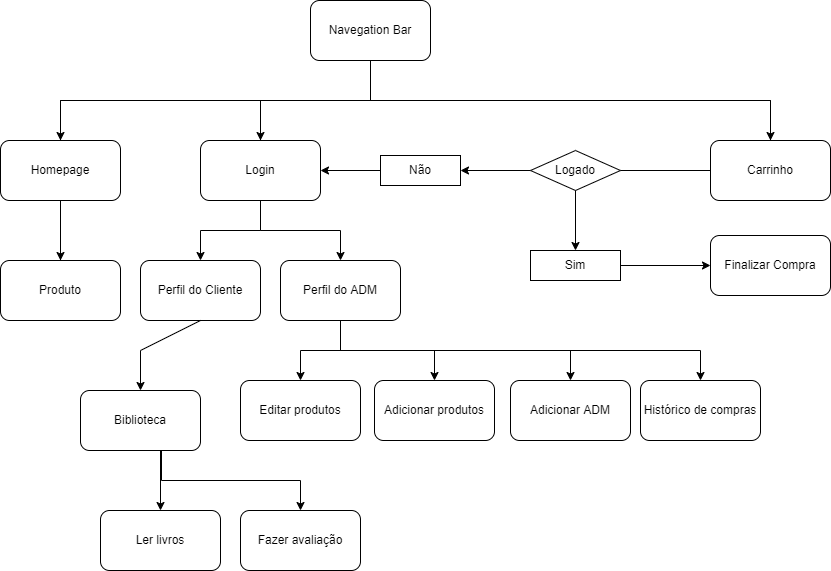

The diagram above was exported from draw.io. Its source (the exported page's mxGraphModel, read from the mxfile embedded in the PNG):
<mxGraphModel dx="1037" dy="587" grid="1" gridSize="10" guides="1" tooltips="1" connect="1" arrows="1" fold="1" page="1" pageScale="1" pageWidth="827" pageHeight="1169" math="0" shadow="0">
  <root>
    <mxCell id="0" />
    <mxCell id="1" parent="0" />
    <mxCell id="R8634nKlHJwJqpupdcy8-1" value="Navegation Bar" style="rounded=1;whiteSpace=wrap;html=1;" parent="1" vertex="1">
      <mxGeometry x="350" y="120" width="120" height="60" as="geometry" />
    </mxCell>
    <mxCell id="R8634nKlHJwJqpupdcy8-2" value="Homepage" style="rounded=1;whiteSpace=wrap;html=1;" parent="1" vertex="1">
      <mxGeometry x="40" y="260" width="120" height="60" as="geometry" />
    </mxCell>
    <mxCell id="R8634nKlHJwJqpupdcy8-3" value="Login" style="rounded=1;whiteSpace=wrap;html=1;" parent="1" vertex="1">
      <mxGeometry x="240" y="260" width="120" height="60" as="geometry" />
    </mxCell>
    <mxCell id="R8634nKlHJwJqpupdcy8-4" value="Perfil do Cliente" style="rounded=1;whiteSpace=wrap;html=1;" parent="1" vertex="1">
      <mxGeometry x="180" y="380" width="120" height="60" as="geometry" />
    </mxCell>
    <mxCell id="R8634nKlHJwJqpupdcy8-5" value="Carrinho" style="rounded=1;whiteSpace=wrap;html=1;" parent="1" vertex="1">
      <mxGeometry x="750" y="260" width="120" height="60" as="geometry" />
    </mxCell>
    <mxCell id="R8634nKlHJwJqpupdcy8-6" value="Finalizar Compra" style="rounded=1;whiteSpace=wrap;html=1;" parent="1" vertex="1">
      <mxGeometry x="750" y="355" width="120" height="60" as="geometry" />
    </mxCell>
    <mxCell id="R8634nKlHJwJqpupdcy8-7" value="Produto" style="rounded=1;whiteSpace=wrap;html=1;" parent="1" vertex="1">
      <mxGeometry x="40" y="380" width="120" height="60" as="geometry" />
    </mxCell>
    <mxCell id="7MiCyHX7IpO6CfvJ29FN-16" style="edgeStyle=orthogonalEdgeStyle;rounded=0;orthogonalLoop=1;jettySize=auto;html=1;exitX=0.75;exitY=1;exitDx=0;exitDy=0;entryX=0.5;entryY=0;entryDx=0;entryDy=0;" parent="1" source="R8634nKlHJwJqpupdcy8-8" target="7MiCyHX7IpO6CfvJ29FN-15" edge="1">
      <mxGeometry relative="1" as="geometry">
        <Array as="points">
          <mxPoint x="380" y="440" />
          <mxPoint x="380" y="470" />
          <mxPoint x="474" y="470" />
        </Array>
      </mxGeometry>
    </mxCell>
    <mxCell id="7MiCyHX7IpO6CfvJ29FN-17" style="edgeStyle=orthogonalEdgeStyle;rounded=0;orthogonalLoop=1;jettySize=auto;html=1;exitX=0.5;exitY=1;exitDx=0;exitDy=0;entryX=0.5;entryY=0;entryDx=0;entryDy=0;" parent="1" source="R8634nKlHJwJqpupdcy8-8" target="R8634nKlHJwJqpupdcy8-10" edge="1">
      <mxGeometry relative="1" as="geometry" />
    </mxCell>
    <mxCell id="R8634nKlHJwJqpupdcy8-8" value="Perfil do ADM" style="rounded=1;whiteSpace=wrap;html=1;" parent="1" vertex="1">
      <mxGeometry x="320" y="380" width="120" height="60" as="geometry" />
    </mxCell>
    <mxCell id="7MiCyHX7IpO6CfvJ29FN-14" style="edgeStyle=orthogonalEdgeStyle;rounded=0;orthogonalLoop=1;jettySize=auto;html=1;exitX=0.5;exitY=1;exitDx=0;exitDy=0;" parent="1" source="R8634nKlHJwJqpupdcy8-9" target="7MiCyHX7IpO6CfvJ29FN-1" edge="1">
      <mxGeometry relative="1" as="geometry">
        <Array as="points">
          <mxPoint x="200" y="570" />
        </Array>
      </mxGeometry>
    </mxCell>
    <mxCell id="R8634nKlHJwJqpupdcy8-9" value="Biblioteca" style="rounded=1;whiteSpace=wrap;html=1;" parent="1" vertex="1">
      <mxGeometry x="120" y="510" width="120" height="60" as="geometry" />
    </mxCell>
    <mxCell id="R8634nKlHJwJqpupdcy8-10" value="Editar produtos" style="rounded=1;whiteSpace=wrap;html=1;" parent="1" vertex="1">
      <mxGeometry x="280" y="500" width="120" height="60" as="geometry" />
    </mxCell>
    <mxCell id="R8634nKlHJwJqpupdcy8-12" value="" style="endArrow=none;html=1;rounded=0;exitX=0.5;exitY=0;exitDx=0;exitDy=0;" parent="1" source="R8634nKlHJwJqpupdcy8-3" edge="1">
      <mxGeometry width="50" height="50" relative="1" as="geometry">
        <mxPoint x="150" y="230" as="sourcePoint" />
        <mxPoint x="300" y="220" as="targetPoint" />
      </mxGeometry>
    </mxCell>
    <mxCell id="R8634nKlHJwJqpupdcy8-13" value="" style="endArrow=none;html=1;rounded=0;exitX=0.5;exitY=0;exitDx=0;exitDy=0;" parent="1" source="R8634nKlHJwJqpupdcy8-2" edge="1">
      <mxGeometry width="50" height="50" relative="1" as="geometry">
        <mxPoint x="70" y="240" as="sourcePoint" />
        <mxPoint x="300" y="220" as="targetPoint" />
        <Array as="points">
          <mxPoint x="100" y="220" />
        </Array>
      </mxGeometry>
    </mxCell>
    <mxCell id="R8634nKlHJwJqpupdcy8-15" value="" style="endArrow=none;html=1;rounded=0;entryX=0.5;entryY=0;entryDx=0;entryDy=0;" parent="1" target="R8634nKlHJwJqpupdcy8-5" edge="1">
      <mxGeometry width="50" height="50" relative="1" as="geometry">
        <mxPoint x="410" y="220" as="sourcePoint" />
        <mxPoint x="620" y="140" as="targetPoint" />
        <Array as="points">
          <mxPoint x="810" y="220" />
        </Array>
      </mxGeometry>
    </mxCell>
    <mxCell id="R8634nKlHJwJqpupdcy8-16" value="" style="endArrow=none;html=1;rounded=0;entryX=0.5;entryY=1;entryDx=0;entryDy=0;exitX=0.5;exitY=0;exitDx=0;exitDy=0;" parent="1" source="R8634nKlHJwJqpupdcy8-7" target="R8634nKlHJwJqpupdcy8-2" edge="1">
      <mxGeometry width="50" height="50" relative="1" as="geometry">
        <mxPoint x="20" y="380" as="sourcePoint" />
        <mxPoint x="70" y="330" as="targetPoint" />
      </mxGeometry>
    </mxCell>
    <mxCell id="7MiCyHX7IpO6CfvJ29FN-1" value="Ler livros" style="rounded=1;whiteSpace=wrap;html=1;" parent="1" vertex="1">
      <mxGeometry x="140" y="630" width="120" height="60" as="geometry" />
    </mxCell>
    <mxCell id="7MiCyHX7IpO6CfvJ29FN-4" value="" style="endArrow=classic;html=1;rounded=0;exitX=0.5;exitY=1;exitDx=0;exitDy=0;entryX=0.5;entryY=0;entryDx=0;entryDy=0;" parent="1" source="R8634nKlHJwJqpupdcy8-1" target="R8634nKlHJwJqpupdcy8-2" edge="1">
      <mxGeometry width="50" height="50" relative="1" as="geometry">
        <mxPoint x="520" y="120" as="sourcePoint" />
        <mxPoint x="520" y="210" as="targetPoint" />
        <Array as="points">
          <mxPoint x="410" y="220" />
          <mxPoint x="100" y="220" />
        </Array>
      </mxGeometry>
    </mxCell>
    <mxCell id="7MiCyHX7IpO6CfvJ29FN-5" value="" style="endArrow=classic;html=1;rounded=0;exitX=0.5;exitY=1;exitDx=0;exitDy=0;entryX=0.5;entryY=0;entryDx=0;entryDy=0;" parent="1" source="R8634nKlHJwJqpupdcy8-1" target="R8634nKlHJwJqpupdcy8-3" edge="1">
      <mxGeometry width="50" height="50" relative="1" as="geometry">
        <mxPoint x="470" y="200" as="sourcePoint" />
        <mxPoint x="130" y="280" as="targetPoint" />
        <Array as="points">
          <mxPoint x="410" y="220" />
          <mxPoint x="300" y="220" />
        </Array>
      </mxGeometry>
    </mxCell>
    <mxCell id="7MiCyHX7IpO6CfvJ29FN-8" value="" style="endArrow=classic;html=1;rounded=0;entryX=0.5;entryY=0;entryDx=0;entryDy=0;" parent="1" target="R8634nKlHJwJqpupdcy8-4" edge="1">
      <mxGeometry width="50" height="50" relative="1" as="geometry">
        <mxPoint x="300" y="320" as="sourcePoint" />
        <mxPoint x="280" y="370" as="targetPoint" />
        <Array as="points">
          <mxPoint x="300" y="330" />
          <mxPoint x="300" y="350" />
          <mxPoint x="240" y="350" />
        </Array>
      </mxGeometry>
    </mxCell>
    <mxCell id="7MiCyHX7IpO6CfvJ29FN-9" value="" style="endArrow=classic;html=1;rounded=0;entryX=0.5;entryY=0;entryDx=0;entryDy=0;" parent="1" target="R8634nKlHJwJqpupdcy8-8" edge="1">
      <mxGeometry width="50" height="50" relative="1" as="geometry">
        <mxPoint x="270" y="320" as="sourcePoint" />
        <mxPoint x="250" y="390" as="targetPoint" />
        <Array as="points">
          <mxPoint x="300" y="320" />
          <mxPoint x="300" y="340" />
          <mxPoint x="300" y="350" />
          <mxPoint x="380" y="350" />
        </Array>
      </mxGeometry>
    </mxCell>
    <mxCell id="7MiCyHX7IpO6CfvJ29FN-10" value="" style="endArrow=classic;html=1;rounded=0;entryX=0.5;entryY=0;entryDx=0;entryDy=0;" parent="1" target="R8634nKlHJwJqpupdcy8-7" edge="1">
      <mxGeometry width="50" height="50" relative="1" as="geometry">
        <mxPoint x="100" y="320" as="sourcePoint" />
        <mxPoint x="250" y="390" as="targetPoint" />
        <Array as="points" />
      </mxGeometry>
    </mxCell>
    <mxCell id="7MiCyHX7IpO6CfvJ29FN-15" value="Adicionar produtos" style="rounded=1;whiteSpace=wrap;html=1;" parent="1" vertex="1">
      <mxGeometry x="414" y="500" width="120" height="60" as="geometry" />
    </mxCell>
    <mxCell id="7MiCyHX7IpO6CfvJ29FN-18" value="Adicionar ADM" style="rounded=1;whiteSpace=wrap;html=1;" parent="1" vertex="1">
      <mxGeometry x="550" y="500" width="120" height="60" as="geometry" />
    </mxCell>
    <mxCell id="7MiCyHX7IpO6CfvJ29FN-19" value="" style="endArrow=classic;html=1;rounded=0;entryX=0.5;entryY=0;entryDx=0;entryDy=0;" parent="1" target="7MiCyHX7IpO6CfvJ29FN-18" edge="1">
      <mxGeometry width="50" height="50" relative="1" as="geometry">
        <mxPoint x="380" y="440" as="sourcePoint" />
        <mxPoint x="460" y="410" as="targetPoint" />
        <Array as="points">
          <mxPoint x="380" y="470" />
          <mxPoint x="610" y="470" />
        </Array>
      </mxGeometry>
    </mxCell>
    <mxCell id="7MiCyHX7IpO6CfvJ29FN-20" value="Histórico de compras" style="rounded=1;whiteSpace=wrap;html=1;" parent="1" vertex="1">
      <mxGeometry x="680" y="500" width="120" height="60" as="geometry" />
    </mxCell>
    <mxCell id="7MiCyHX7IpO6CfvJ29FN-21" value="" style="endArrow=classic;html=1;rounded=0;entryX=0.5;entryY=0;entryDx=0;entryDy=0;" parent="1" target="7MiCyHX7IpO6CfvJ29FN-20" edge="1">
      <mxGeometry width="50" height="50" relative="1" as="geometry">
        <mxPoint x="380" y="440" as="sourcePoint" />
        <mxPoint x="460" y="410" as="targetPoint" />
        <Array as="points">
          <mxPoint x="380" y="470" />
          <mxPoint x="740" y="470" />
        </Array>
      </mxGeometry>
    </mxCell>
    <mxCell id="7MiCyHX7IpO6CfvJ29FN-22" value="Fazer avaliação" style="rounded=1;whiteSpace=wrap;html=1;" parent="1" vertex="1">
      <mxGeometry x="280" y="630" width="120" height="60" as="geometry" />
    </mxCell>
    <mxCell id="7MiCyHX7IpO6CfvJ29FN-25" value="" style="endArrow=classic;html=1;rounded=0;entryX=0.5;entryY=0;entryDx=0;entryDy=0;" parent="1" target="7MiCyHX7IpO6CfvJ29FN-22" edge="1">
      <mxGeometry width="50" height="50" relative="1" as="geometry">
        <mxPoint x="201" y="570" as="sourcePoint" />
        <mxPoint x="140" y="590" as="targetPoint" />
        <Array as="points">
          <mxPoint x="201" y="600" />
          <mxPoint x="340" y="600" />
        </Array>
      </mxGeometry>
    </mxCell>
    <mxCell id="7MiCyHX7IpO6CfvJ29FN-26" value="" style="endArrow=classic;html=1;rounded=0;entryX=0.5;entryY=0;entryDx=0;entryDy=0;exitX=0.5;exitY=1;exitDx=0;exitDy=0;" parent="1" source="R8634nKlHJwJqpupdcy8-1" target="R8634nKlHJwJqpupdcy8-5" edge="1">
      <mxGeometry width="50" height="50" relative="1" as="geometry">
        <mxPoint x="570" y="300" as="sourcePoint" />
        <mxPoint x="970" y="110" as="targetPoint" />
        <Array as="points">
          <mxPoint x="410" y="220" />
          <mxPoint x="810" y="220" />
        </Array>
      </mxGeometry>
    </mxCell>
    <mxCell id="WmRiKMDEciprhA46qbpq-1" value="" style="endArrow=classic;html=1;rounded=0;entryX=0.5;entryY=0;entryDx=0;entryDy=0;exitX=0.5;exitY=1;exitDx=0;exitDy=0;" edge="1" parent="1" source="R8634nKlHJwJqpupdcy8-4" target="R8634nKlHJwJqpupdcy8-9">
      <mxGeometry width="50" height="50" relative="1" as="geometry">
        <mxPoint x="60" y="520" as="sourcePoint" />
        <mxPoint x="110" y="470" as="targetPoint" />
        <Array as="points">
          <mxPoint x="180" y="470" />
        </Array>
      </mxGeometry>
    </mxCell>
    <mxCell id="WmRiKMDEciprhA46qbpq-2" value="Logado" style="rhombus;whiteSpace=wrap;html=1;" vertex="1" parent="1">
      <mxGeometry x="570" y="270" width="90" height="40" as="geometry" />
    </mxCell>
    <mxCell id="WmRiKMDEciprhA46qbpq-3" value="Sim" style="rounded=0;whiteSpace=wrap;html=1;" vertex="1" parent="1">
      <mxGeometry x="570" y="370" width="90" height="30" as="geometry" />
    </mxCell>
    <mxCell id="WmRiKMDEciprhA46qbpq-4" value="Não" style="rounded=0;whiteSpace=wrap;html=1;" vertex="1" parent="1">
      <mxGeometry x="420" y="275" width="80" height="30" as="geometry" />
    </mxCell>
    <mxCell id="WmRiKMDEciprhA46qbpq-5" value="" style="endArrow=none;html=1;rounded=0;entryX=0;entryY=0.5;entryDx=0;entryDy=0;" edge="1" parent="1" source="WmRiKMDEciprhA46qbpq-2" target="R8634nKlHJwJqpupdcy8-5">
      <mxGeometry width="50" height="50" relative="1" as="geometry">
        <mxPoint x="600" y="280" as="sourcePoint" />
        <mxPoint x="650" y="230" as="targetPoint" />
      </mxGeometry>
    </mxCell>
    <mxCell id="WmRiKMDEciprhA46qbpq-6" value="" style="endArrow=classic;html=1;rounded=0;exitX=1;exitY=0.5;exitDx=0;exitDy=0;entryX=0;entryY=0.5;entryDx=0;entryDy=0;" edge="1" parent="1" source="WmRiKMDEciprhA46qbpq-3" target="R8634nKlHJwJqpupdcy8-6">
      <mxGeometry width="50" height="50" relative="1" as="geometry">
        <mxPoint x="670" y="380" as="sourcePoint" />
        <mxPoint x="720" y="330" as="targetPoint" />
      </mxGeometry>
    </mxCell>
    <mxCell id="WmRiKMDEciprhA46qbpq-7" value="" style="endArrow=classic;html=1;rounded=0;exitX=0;exitY=0.5;exitDx=0;exitDy=0;entryX=1;entryY=0.5;entryDx=0;entryDy=0;" edge="1" parent="1" source="WmRiKMDEciprhA46qbpq-2" target="WmRiKMDEciprhA46qbpq-4">
      <mxGeometry width="50" height="50" relative="1" as="geometry">
        <mxPoint x="480" y="370" as="sourcePoint" />
        <mxPoint x="530" y="320" as="targetPoint" />
      </mxGeometry>
    </mxCell>
    <mxCell id="WmRiKMDEciprhA46qbpq-8" value="" style="endArrow=classic;html=1;rounded=0;exitX=0;exitY=0.5;exitDx=0;exitDy=0;entryX=1;entryY=0.5;entryDx=0;entryDy=0;" edge="1" parent="1" source="WmRiKMDEciprhA46qbpq-4" target="R8634nKlHJwJqpupdcy8-3">
      <mxGeometry width="50" height="50" relative="1" as="geometry">
        <mxPoint x="370" y="290" as="sourcePoint" />
        <mxPoint x="420" y="240" as="targetPoint" />
      </mxGeometry>
    </mxCell>
    <mxCell id="WmRiKMDEciprhA46qbpq-10" value="" style="endArrow=classic;html=1;rounded=0;entryX=0.5;entryY=0;entryDx=0;entryDy=0;exitX=0.5;exitY=1;exitDx=0;exitDy=0;" edge="1" parent="1" source="WmRiKMDEciprhA46qbpq-2" target="WmRiKMDEciprhA46qbpq-3">
      <mxGeometry width="50" height="50" relative="1" as="geometry">
        <mxPoint x="490" y="410" as="sourcePoint" />
        <mxPoint x="540" y="360" as="targetPoint" />
      </mxGeometry>
    </mxCell>
  </root>
</mxGraphModel>